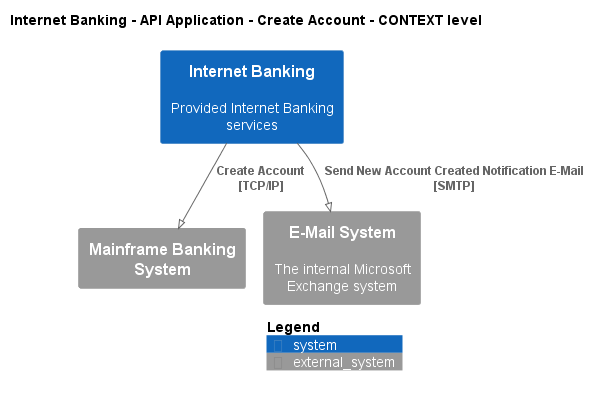

The diagram above was rendered by PlantUML. Its source (embedded in the PNG):
@startuml
!pragma layout smetana
!include ..\..\..\..\..\..\.c4s\C4_Context.puml

AddElementTag("state:new", $bgColor=green, $fontColor=#ffffff, $borderColor=green, $shadowing="False")
AddElementTag("state:changed", $bgColor=orange, $fontColor=#ffffff, $borderColor=orange, $shadowing="False")
AddElementTag("state:removed", $bgColor=red, $fontColor=#ffffff, $borderColor=red, $shadowing="False")

AddRelTag("state:new", $textColor=green, $lineColor=green)
AddRelTag("state:changed", $textColor=orange, $lineColor=orange)
AddRelTag("state:removed", $textColor=red, $lineColor=red)

SHOW_PERSON_PORTRAIT()
LAYOUT_TOP_DOWN()

skinparam linetype polyline

title Internet Banking - API Application - Create Account - CONTEXT level

System(BigBankPlc.SoftwareSystems.InternetBanking, "Internet Banking", "Provided Internet Banking services")
System_Ext(BigBankPlc.SoftwareSystems.MainframeBankingSystem, "Mainframe Banking System", "")
System_Ext(BigBankPlc.SoftwareSystems.EMailSystem, "E-Mail System", "The internal Microsoft Exchange system")

Rel(BigBankPlc.SoftwareSystems.InternetBanking, BigBankPlc.SoftwareSystems.MainframeBankingSystem, "Create Account\n[TCP/IP]", $tags='protocol:tcp/ip')
Rel(BigBankPlc.SoftwareSystems.InternetBanking, BigBankPlc.SoftwareSystems.EMailSystem, "Send New Account Created Notification E-Mail\n[SMTP]", $tags='protocol:smtp')


SHOW_LEGEND()
@enduml